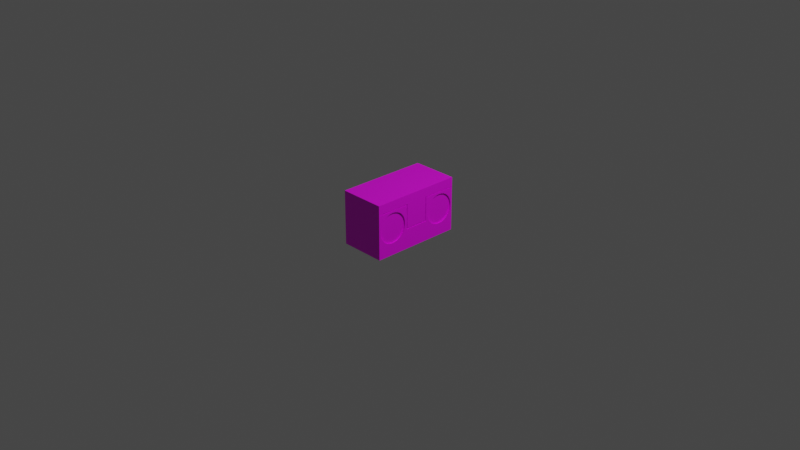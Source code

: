 # Source: boomBox.blend  (saved by Blender 2.82.7; exported with 4.5.12 LTS)
import bpy
from mathutils import Matrix  # noqa: F401  (used for matrix-valued properties, if any)

bpy.ops.wm.read_factory_settings(use_empty=True)
scene = bpy.context.scene
scene.name = 'Scene'

# ---- collections
col_collection = bpy.data.collections.new('Collection'); scene.collection.children.link(col_collection)

# ---- images (referenced by path relative to the original .blend; pixels are not part of the script)
import os
ASSET_DIR = os.environ.get("B2B_ASSET_DIR", "")  # directory of the original .blend (textures are referenced by path, not embedded)
HERE = os.path.dirname(os.path.abspath(__file__))  # packed textures are extracted next to this script under _unpacked/

def load_image(name, relpath, width, height, colorspace="sRGB"):
    """Load a texture the original file referenced (path relative to the .blend, or extracted next to this script)."""
    p = next((c for c in (os.path.join(HERE, relpath), os.path.join(ASSET_DIR, relpath)) if relpath and os.path.exists(c)), "")
    if p:
        img = bpy.data.images.load(p, check_existing=True)
        img.name = name
    else:  # same state as the original file: an image datablock whose file is absent (Cycles renders it pink)
        img = bpy.data.images.new(name, width, height)
        img.source = "FILE"
        img.filepath = "//" + (relpath or name)
    img.colorspace_settings.name = colorspace
    return img
img_untitled = load_image('Untitled', 'diffuse.png', 1024, 1024, 'sRGB')

# ---- materials (node trees are filled in below, after node groups)
mat_material_001 = bpy.data.materials.new('Material.001')
mat_material_001.use_transparent_shadow = False

# ---- material node trees
mat_material_001.use_nodes = True; mat_material_001.node_tree.nodes.clear()
_N = mat_material_001.node_tree.nodes; _L = mat_material_001.node_tree.links
n0 = _N.new('ShaderNodeOutputMaterial'); n0.name = 'Material Output'; n0.location = (300, 300)
n1 = _N.new('ShaderNodeBsdfPrincipled'); n1.name = 'Principled BSDF'; n1.location = (10, 300)
n1.distribution = 'GGX'
n1.subsurface_method = 'BURLEY'
n1.inputs[3].default_value = 1.45
n1.inputs[27].default_value = (0.0, 0.0, 0.0, 1.0)
n1.inputs[28].default_value = 1.0
n2 = _N.new('ShaderNodeTexImage'); n2.name = 'Image Texture'; n2.location = (-349, 197)
n2.image = img_untitled
_L.new(n1.outputs[0], n0.inputs[0])
_L.new(n2.outputs[0], n1.inputs[0])
n0.is_active_output = True

# ---- world
world_world = bpy.data.worlds.new('World'); scene.world = world_world
world_world.use_nodes = True; world_world.node_tree.nodes.clear()
_N = world_world.node_tree.nodes; _L = world_world.node_tree.links
n0 = _N.new('ShaderNodeOutputWorld'); n0.name = 'World Output'; n0.location = (300, 300)
n1 = _N.new('ShaderNodeBackground'); n1.name = 'Background'; n1.location = (10, 300)
n1.inputs[0].default_value = (0.05088, 0.05088, 0.05088, 1.0)
_L.new(n1.outputs[0], n0.inputs[0])
n0.is_active_output = True
world_world.color = (0.05088, 0.05088, 0.05088)
world_world.use_sun_shadow = False
world_world.sun_shadow_jitter_overblur = 0.0

# ---- cameras
cam_camera = bpy.data.cameras.new('Camera')
cam_camera.clip_end = 100.0
cam_camera.ortho_scale = 7.314

# ---- lights
light_light = bpy.data.lights.new('Light', 'POINT')
light_light.transmission_factor = 0.0
light_light.energy = 1000.0
light_light.shadow_soft_size = 0.1
light_light.shadow_maximum_resolution = 0.006
light_light.use_absolute_resolution = True

# ---- meshes
me_cube_001 = bpy.data.meshes.new('Cube.001')
me_cube_001.from_pydata([(0.2364, 0.4834, 0.0944), (0.2364, 0.4803, 0.06235), (0.2364, 0.4709, 0.03153), (0.2364, 0.4557, 0.003132), (0.2364, 0.4353, -0.02176), (0.2364, 0.4104, -0.04219), (0.2364, 0.382, -0.05737), (0.2364, 0.3512, -0.06672), (0.2364, 0.3191, -0.06988), (0.2364, 0.2871, -0.06672), (0.2364, 0.2563, -0.05737), (0.2364, 0.2279, -0.04219), (0.2364, 0.203, -0.02176), (0.2364, 0.1825, 0.003132), (0.2364, 0.1674, 0.03153), (0.2364, 0.158, 0.06235), (0.2364, 0.1549, 0.0944), (0.2364, 0.158, 0.1264), (0.2364, 0.1674, 0.1573), (0.2364, 0.1825, 0.1857), (0.2364, 0.203, 0.2106), (0.2364, 0.2279, 0.231), (0.2364, 0.2563, 0.2462), (0.2364, 0.2871, 0.2555), (0.2364, 0.3191, 0.2587), (0.2364, 0.3512, 0.2555), (0.2364, 0.382, 0.2462), (0.2364, 0.4104, 0.231), (0.2364, 0.4353, 0.2106), (0.2364, 0.4557, 0.1857), (0.2364, 0.4709, 0.1573), (0.2364, 0.4803, 0.1264), (0.2364, -0.1549, 0.0944), (0.2364, -0.158, 0.06235), (0.2364, -0.1674, 0.03153), (0.2364, -0.1825, 0.003132), (0.2364, -0.203, -0.02176), (0.2364, -0.2279, -0.04219), (0.2364, -0.2563, -0.05737), (0.2364, -0.2871, -0.06672), (0.2364, -0.3191, -0.06988), (0.2364, -0.3512, -0.06672), (0.2364, -0.382, -0.05737), (0.2364, -0.4104, -0.04219), (0.2364, -0.4353, -0.02176), (0.2364, -0.4557, 0.003132), (0.2364, -0.4709, 0.03153), (0.2364, -0.4803, 0.06235), (0.2364, -0.4834, 0.0944), (0.2364, -0.4803, 0.1264), (0.2364, -0.4709, 0.1573), (0.2364, -0.4557, 0.1857), (0.2364, -0.4353, 0.2106), (0.2364, -0.4104, 0.231), (0.2364, -0.382, 0.2462), (0.2364, -0.3512, 0.2555), (0.2364, -0.3191, 0.2587), (0.2364, -0.2871, 0.2555), (0.2364, -0.2563, 0.2462), (0.2364, -0.2279, 0.231), (0.2364, -0.203, 0.2106), (0.2364, -0.1825, 0.1857), (0.2364, -0.1674, 0.1573), (0.2364, -0.158, 0.1264), (-0.25, -0.5, -0.2), (-0.25, -0.5, 0.3883), (-0.25, 0.5, -0.2), (-0.25, 0.5, 0.3883), (0.25, -0.5, -0.2), (0.25, -0.5, 0.3883), (0.25, 0.5, -0.2), (0.25, 0.5, 0.3883), (-0.25, 0.1228, -0.2), (-0.25, -0.1228, -0.2), (-0.25, -0.1228, 0.3883), (-0.25, 0.1228, 0.3883), (0.25, -0.1228, -0.2), (0.25, 0.1228, -0.2), (0.25, 0.1228, 0.3883), (0.25, -0.1228, 0.3883), (-0.25, -0.5, 0.288), (-0.25, 0.5, 0.288), (0.25, 0.5, 0.288), (0.25, -0.5, 0.288), (0.25, 0.1228, 0.288), (0.25, -0.1228, 0.288), (-0.25, -0.1228, 0.288), (-0.25, 0.1228, 0.288), (-0.25, 0.5, 0.2794), (0.25, 0.5, 0.2794), (0.25, -0.5, 0.2794), (0.25, 0.1228, 0.2794), (0.25, -0.1228, 0.2794), (-0.25, -0.1228, 0.2794), (-0.25, 0.1228, 0.2794), (-0.25, -0.5, 0.2794), (-0.25, 0.5, 0.02824), (0.25, 0.5, 0.02824), (0.25, -0.5, 0.02824), (0.25, 0.1228, 0.02824), (0.25, -0.1228, 0.02824), (-0.25, -0.1228, 0.02824), (-0.25, 0.1228, 0.02824), (-0.25, -0.5, 0.02824), (0.25, 0.1228, 0.2794), (0.25, -0.1228, 0.2794), (0.25, 0.1228, 0.02824), (0.25, -0.1228, 0.02824), (-0.25, -0.1324, -0.2), (0.25, -0.1324, 0.3883), (-0.25, -0.1324, 0.3883), (0.25, -0.1324, -0.2), (-0.25, -0.1324, 0.288), (0.25, -0.1324, 0.288), (0.25, -0.1324, 0.2794), (-0.25, -0.1324, 0.2794), (-0.25, -0.1324, 0.02824), (0.25, -0.1324, 0.02824), (-0.25, 0.1322, 0.3883), (0.25, 0.1322, -0.2), (-0.25, 0.1322, -0.2), (0.25, 0.1322, 0.3883), (0.25, 0.1322, 0.288), (-0.25, 0.1322, 0.288), (-0.25, 0.1322, 0.2794), (0.25, 0.1322, 0.2794), (0.25, 0.1322, 0.02824), (-0.25, 0.1322, 0.02824), (-0.25, 0.5, 0.01699), (0.25, 0.5, 0.01699), (0.25, -0.5, 0.01699), (0.25, 0.1228, 0.01699), (0.25, -0.1228, 0.01699), (-0.25, -0.1228, 0.01699), (-0.25, 0.1228, 0.01699), (-0.25, -0.5, 0.01699), (0.25, -0.1324, 0.01699), (-0.25, -0.1324, 0.01699), (-0.25, 0.1322, 0.01699), (0.25, 0.1322, 0.01699), (0.25, 0.1322, 0.288), (0.25, 0.1228, 0.288), (0.25, -0.1324, 0.288), (0.25, -0.5, 0.288), (0.25, 0.5, 0.288), (0.25, 0.5, 0.2794), (0.25, -0.5, 0.2794), (0.25, 0.1228, 0.2794), (0.25, -0.1228, 0.288), (0.25, -0.1228, 0.2794), (0.25, -0.1324, 0.2794), (0.25, 0.1322, 0.2794), (0.25, 0.1228, 0.02824), (0.25, -0.1228, 0.02824), (0.25, 0.1322, 0.02824), (0.25, -0.1324, 0.02824), (0.25, 0.1228, 0.01699), (0.25, -0.1228, 0.01699), (0.25, -0.1324, 0.01699), (0.25, 0.1322, 0.01699), (-0.25, 0.4921, 0.3883), (0.25, 0.4921, -0.2), (-0.25, 0.4921, 0.288), (-0.25, 0.4921, 0.2794), (-0.25, 0.4921, 0.02824), (-0.25, 0.4921, -0.2), (0.25, 0.4921, 0.3883), (0.25, 0.4921, 0.288), (0.25, 0.4921, 0.2794), (0.25, 0.4921, 0.02824), (0.25, 0.4921, 0.01699), (-0.25, 0.4921, 0.01699), (0.25, 0.4921, 0.288), (0.25, 0.4921, 0.2794), (-0.25, -0.4918, -0.2), (0.25, -0.4918, 0.3883), (0.25, -0.4918, 0.288), (0.25, -0.4918, 0.2794), (0.25, -0.4918, 0.02824), (-0.25, -0.4918, 0.3883), (0.25, -0.4918, -0.2), (-0.25, -0.4918, 0.288), (-0.25, -0.4918, 0.2794), (-0.25, -0.4918, 0.02824), (-0.25, -0.4918, 0.01699), (0.25, -0.4918, 0.01699), (0.25, -0.4918, 0.288), (0.25, -0.4918, 0.2794), (0.244, 0.1322, 0.288), (0.244, 0.1228, 0.288), (0.244, 0.1228, 0.2794), (0.244, -0.1228, 0.288), (0.244, -0.1228, 0.2794), (0.244, 0.1322, 0.2794), (0.244, 0.1228, 0.02824), (0.244, -0.1228, 0.02824), (0.244, 0.1322, 0.02824), (0.244, -0.1324, 0.288), (0.244, -0.1324, 0.2794), (0.244, -0.1324, 0.02824), (0.244, 0.4921, 0.288), (0.244, 0.4921, 0.2794), (0.244, 0.1228, 0.01699), (0.244, -0.1228, 0.01699), (0.244, -0.1324, 0.01699), (0.244, 0.1322, 0.01699), (0.244, -0.4918, 0.288), (0.244, -0.4918, 0.2794), (0.25, -0.2563, 0.2462), (0.25, -0.2279, 0.231), (0.25, -0.1691, 0.02824), (0.25, -0.1751, 0.01699), (0.25, -0.1674, 0.03153), (0.25, -0.158, 0.06235), (0.25, -0.2871, 0.2555), (0.25, -0.203, -0.02176), (0.25, -0.4691, 0.02824), (0.25, -0.4631, 0.01699), (0.25, -0.4557, 0.003132), (0.25, -0.4709, 0.03153), (0.25, -0.2279, -0.04219), (0.25, -0.4803, 0.06235), (0.25, -0.4709, 0.1573), (0.25, -0.3191, 0.2587), (0.25, -0.1674, 0.1573), (0.25, -0.4557, 0.1857), (0.25, -0.3512, -0.06672), (0.25, -0.4353, -0.02176), (0.25, -0.382, -0.05737), (0.25, -0.3191, -0.06988), (0.25, -0.203, 0.2106), (0.25, -0.1825, 0.1857), (0.25, -0.4834, 0.0944), (0.25, -0.1549, 0.0944), (0.25, -0.2871, -0.06672), (0.25, -0.1825, 0.003132), (0.25, -0.2563, -0.05737), (0.25, -0.382, 0.2462), (0.25, -0.4104, 0.231), (0.25, -0.3512, 0.2555), (0.25, -0.4353, 0.2106), (0.25, -0.4803, 0.1264), (0.25, -0.4104, -0.04219), (0.25, -0.158, 0.1264), (0.25, 0.382, 0.2462), (0.25, 0.4104, 0.231), (0.25, 0.4709, 0.03153), (0.25, 0.4691, 0.02824), (0.25, 0.4631, 0.01699), (0.25, 0.4803, 0.06235), (0.25, 0.3512, 0.2555), (0.25, 0.4353, -0.02176), (0.25, 0.1691, 0.02824), (0.25, 0.1751, 0.01699), (0.25, 0.1825, 0.003132), (0.25, 0.1674, 0.03153), (0.25, 0.4104, -0.04219), (0.25, 0.158, 0.06235), (0.25, 0.1674, 0.1573), (0.25, 0.3191, 0.2587), (0.25, 0.4709, 0.1573), (0.25, 0.1825, 0.1857), (0.25, 0.2871, -0.06672), (0.25, 0.203, -0.02176), (0.25, 0.2563, -0.05737), (0.25, 0.3191, -0.06988), (0.25, 0.4353, 0.2106), (0.25, 0.4557, 0.1857), (0.25, 0.1549, 0.0944), (0.25, 0.4834, 0.0944), (0.25, 0.3512, -0.06672), (0.25, 0.4557, 0.003132), (0.25, 0.382, -0.05737), (0.25, 0.2563, 0.2462), (0.25, 0.2279, 0.231), (0.25, 0.2871, 0.2555), (0.25, 0.203, 0.2106), (0.25, 0.158, 0.1264), (0.25, 0.2279, -0.04219), (0.25, 0.4803, 0.1264)], [], [(0, 1, 249, 269), (1, 2, 246, 249), (2, 3, 271, 248, 247, 246), (3, 4, 251, 271), (4, 5, 256, 251), (5, 6, 272, 256), (6, 7, 270, 272), (7, 8, 265, 270), (8, 9, 262, 265), (9, 10, 264, 262), (10, 11, 278, 264), (11, 12, 263, 278), (12, 13, 254, 263), (13, 14, 255, 252, 253, 254), (14, 15, 257, 255), (15, 16, 268, 257), (16, 17, 277, 268), (17, 18, 258, 277), (18, 19, 261, 258), (19, 20, 276, 261), (20, 21, 274, 276), (21, 22, 273, 274), (22, 23, 275, 273), (23, 24, 259, 275), (24, 25, 250, 259), (25, 26, 244, 250), (26, 27, 245, 244), (27, 28, 266, 245), (28, 29, 267, 266), (29, 30, 260, 267), (30, 31, 279, 260), (31, 0, 269, 279), (0, 31, 30, 29, 28, 27, 26, 25, 24, 23, 22, 21, 20, 19, 18, 17, 16, 15, 14, 13, 12, 11, 10, 9, 8, 7, 6, 5, 4, 3, 2, 1), (32, 33, 213, 233), (33, 34, 212, 213), (34, 35, 235, 211, 210, 212), (35, 36, 215, 235), (36, 37, 220, 215), (37, 38, 236, 220), (38, 39, 234, 236), (39, 40, 229, 234), (40, 41, 226, 229), (41, 42, 228, 226), (42, 43, 242, 228), (43, 44, 227, 242), (44, 45, 218, 227), (45, 46, 219, 216, 217, 218), (46, 47, 221, 219), (47, 48, 232, 221), (48, 49, 241, 232), (49, 50, 222, 241), (50, 51, 225, 222), (51, 52, 240, 225), (52, 53, 238, 240), (53, 54, 237, 238), (54, 55, 239, 237), (55, 56, 223, 239), (56, 57, 214, 223), (57, 58, 208, 214), (58, 59, 209, 208), (59, 60, 230, 209), (60, 61, 231, 230), (61, 62, 224, 231), (62, 63, 243, 224), (63, 32, 233, 243), (32, 63, 62, 61, 60, 59, 58, 57, 56, 55, 54, 53, 52, 51, 50, 49, 48, 47, 46, 45, 44, 43, 42, 41, 40, 39, 38, 37, 36, 35, 34, 33), (162, 160, 67, 81), (81, 67, 71, 82), (176, 175, 69, 83), (83, 69, 65, 80), (174, 180, 68, 64), (175, 179, 65, 69), (121, 118, 75, 78), (78, 75, 74, 79), (120, 119, 77, 72), (72, 77, 76, 73), (122, 121, 78, 84), (84, 78, 79, 85), (112, 110, 74, 86), (86, 74, 75, 87), (93, 86, 87, 94), (115, 112, 86, 93), (91, 84, 85, 92), (126, 125, 151, 154), (90, 83, 80, 95), (100, 92, 149, 153), (88, 81, 82, 89), (163, 162, 81, 88), (164, 163, 88, 96), (96, 88, 89, 97), (178, 177, 90, 98), (98, 90, 95, 103), (167, 122, 140, 172), (99, 91, 104, 106), (116, 115, 93, 101), (101, 93, 94, 102), (133, 101, 102, 134), (137, 116, 101, 133), (132, 131, 156, 157), (176, 83, 143, 186), (130, 98, 103, 135), (185, 178, 98, 130), (128, 96, 97, 129), (171, 164, 96, 128), (106, 104, 105, 107), (100, 99, 106, 107), (91, 92, 105, 104), (92, 100, 107, 105), (91, 99, 152, 147), (184, 183, 116, 137), (183, 182, 115, 116), (92, 85, 148, 149), (99, 100, 153, 152), (182, 181, 112, 115), (181, 179, 110, 112), (79, 74, 110, 109), (73, 76, 111, 108), (85, 79, 109, 113), (134, 102, 127, 138), (170, 169, 247, 248), (169, 168, 125, 126, 252, 255, 257, 268, 277, 258, 261, 276, 274, 273, 275, 259, 250, 244, 245, 266, 267, 260, 279, 269, 249, 246, 247), (102, 94, 124, 127), (94, 87, 123, 124), (131, 139, 159, 156), (167, 166, 121, 122), (165, 161, 119, 120), (166, 160, 118, 121), (87, 75, 118, 123), (161, 170, 248, 271, 251, 256, 272, 270, 265, 262, 264, 278, 263, 254, 253, 139, 119), (72, 134, 138, 120), (174, 184, 137, 108), (76, 132, 136, 111), (165, 171, 128, 66), (66, 128, 129, 70), (180, 185, 130, 68), (68, 130, 135, 64), (119, 139, 131, 77), (77, 131, 132, 76), (108, 137, 133, 73), (73, 133, 134, 72), (140, 141, 189, 188), (187, 186, 143, 146), (187, 150, 198, 207), (142, 186, 206, 197), (149, 148, 191, 192), (157, 156, 202, 203), (148, 142, 197, 191), (154, 151, 193, 196), (141, 147, 190, 189), (136, 132, 157, 158), (117, 136, 158, 155), (168, 89, 145, 173), (85, 113, 142, 148), (89, 82, 144, 145), (114, 117, 155, 150), (83, 90, 146, 143), (139, 126, 154, 159), (122, 84, 141, 140), (177, 114, 150, 187), (84, 91, 147, 141), (125, 168, 173, 151), (145, 144, 172, 173), (120, 138, 171, 165), (70, 129, 170, 161), (71, 67, 160, 166), (66, 70, 161, 165), (82, 71, 166, 167), (97, 89, 168, 169), (129, 97, 169, 170), (138, 127, 164, 171), (82, 167, 172, 144), (127, 124, 163, 164), (124, 123, 162, 163), (123, 118, 160, 162), (90, 177, 187, 146), (156, 159, 205, 202), (111, 136, 211, 235, 215, 220, 236, 234, 229, 226, 228, 242, 227, 218, 217, 185, 180), (64, 135, 184, 174), (80, 65, 179, 181), (95, 80, 181, 182), (103, 95, 182, 183), (135, 103, 183, 184), (136, 117, 210, 211), (113, 176, 186, 142), (117, 114, 177, 178, 216, 219, 221, 232, 241, 222, 225, 240, 238, 237, 239, 223, 214, 208, 209, 230, 231, 224, 243, 233, 213, 212, 210), (109, 110, 179, 175), (108, 111, 180, 174), (113, 109, 175, 176), (193, 188, 189, 190), (196, 193, 190, 194), (202, 194, 195, 203), (205, 196, 194, 202), (203, 195, 199, 204), (195, 192, 198, 199), (192, 191, 197, 198), (201, 200, 188, 193), (198, 197, 206, 207), (150, 155, 199, 198), (147, 152, 194, 190), (155, 158, 204, 199), (186, 187, 207, 206), (153, 149, 192, 195), (159, 154, 196, 205), (172, 140, 188, 200), (152, 153, 195, 194), (158, 157, 203, 204), (173, 172, 200, 201), (151, 173, 201, 193), (217, 216, 178, 185), (253, 252, 126, 139)])
_uv = me_cube_001.uv_layers.new(name='UVMap')
_uv.uv.foreach_set('vector', [0.8813, 0.7933, 0.8794, 0.8037, 0.8747, 0.8032, 0.8768, 0.792, 0.8794, 0.8037, 0.8792, 0.8143, 0.8746, 0.8146, 0.8747, 0.8032, 0.8792, 0.8143, 0.8812, 0.825, 0.8766, 0.8264, 0.8753, 0.8206, 0.8747, 0.816, 0.8746, 0.8146, 0.8812, 0.825, 0.8853, 0.8349, 0.8811, 0.8372, 0.8766, 0.8264, 0.8853, 0.8349, 0.8913, 0.8439, 0.8876, 0.8469, 0.8811, 0.8372, 0.8913, 0.8439, 0.8987, 0.8516, 0.8957, 0.8552, 0.8876, 0.8469, 0.8987, 0.8516, 0.9075, 0.8576, 0.9052, 0.8618, 0.8957, 0.8552, 0.9075, 0.8576, 0.9173, 0.8617, 0.9159, 0.8663, 0.9052, 0.8618, 0.9173, 0.8617, 0.9277, 0.8638, 0.9273, 0.8685, 0.9159, 0.8663, 0.9277, 0.8638, 0.9383, 0.8639, 0.9388, 0.8686, 0.9273, 0.8685, 0.9383, 0.8639, 0.9487, 0.8619, 0.9501, 0.8664, 0.9388, 0.8686, 0.9487, 0.8619, 0.9585, 0.858, 0.9607, 0.8621, 0.9501, 0.8664, 0.9585, 0.858, 0.9672, 0.8522, 0.9701, 0.8558, 0.9607, 0.8621, 0.9672, 0.8522, 0.9748, 0.8445, 0.9785, 0.8474, 0.9776, 0.8485, 0.9744, 0.852, 0.9701, 0.8558, 0.9748, 0.8445, 0.9806, 0.8355, 0.9848, 0.8377, 0.9785, 0.8474, 0.9806, 0.8355, 0.9845, 0.8256, 0.9891, 0.8269, 0.9848, 0.8377, 0.9845, 0.8256, 0.9863, 0.8151, 0.9911, 0.8156, 0.9891, 0.8269, 0.9863, 0.8151, 0.9866, 0.8044, 0.9913, 0.804, 0.9911, 0.8156, 0.9866, 0.8044, 0.9847, 0.7939, 0.9893, 0.7926, 0.9913, 0.804, 0.9847, 0.7939, 0.9808, 0.784, 0.985, 0.7818, 0.9893, 0.7926, 0.9808, 0.784, 0.975, 0.7751, 0.9787, 0.7721, 0.985, 0.7818, 0.975, 0.7751, 0.9675, 0.7676, 0.9705, 0.7639, 0.9787, 0.7721, 0.9675, 0.7676, 0.9587, 0.7616, 0.9609, 0.7574, 0.9705, 0.7639, 0.9587, 0.7616, 0.9488, 0.7575, 0.9502, 0.753, 0.9609, 0.7574, 0.9488, 0.7575, 0.9384, 0.7555, 0.9388, 0.7507, 0.9502, 0.753, 0.9384, 0.7555, 0.9277, 0.7553, 0.9273, 0.7506, 0.9388, 0.7507, 0.9277, 0.7553, 0.9173, 0.7573, 0.9159, 0.7527, 0.9273, 0.7506, 0.9173, 0.7573, 0.9075, 0.7613, 0.9052, 0.7571, 0.9159, 0.7527, 0.9075, 0.7613, 0.8986, 0.7672, 0.8956, 0.7635, 0.9052, 0.7571, 0.8986, 0.7672, 0.8911, 0.7746, 0.8874, 0.7717, 0.8956, 0.7635, 0.8911, 0.7746, 0.8853, 0.7835, 0.8811, 0.7813, 0.8874, 0.7717, 0.8853, 0.7835, 0.8813, 0.7933, 0.8768, 0.792, 0.8811, 0.7813, 0.8813, 0.7933, 0.8853, 0.7835, 0.8911, 0.7746, 0.8986, 0.7672, 0.9075, 0.7613, 0.9173, 0.7573, 0.9277, 0.7553, 0.9384, 0.7555, 0.9488, 0.7575, 0.9587, 0.7616, 0.9675, 0.7676, 0.975, 0.7751, 0.9808, 0.784, 0.9847, 0.7939, 0.9866, 0.8044, 0.9863, 0.8151, 0.9845, 0.8256, 0.9806, 0.8355, 0.9748, 0.8445, 0.9672, 0.8522, 0.9585, 0.858, 0.9487, 0.8619, 0.9383, 0.8639, 0.9277, 0.8638, 0.9173, 0.8617, 0.9075, 0.8576, 0.8987, 0.8516, 0.8913, 0.8439, 0.8853, 0.8349, 0.8812, 0.825, 0.8792, 0.8143, 0.8794, 0.8037, 0.9389, 0.8737, 0.9283, 0.8736, 0.9279, 0.8689, 0.9394, 0.869, 0.9283, 0.8736, 0.9178, 0.875, 0.9167, 0.8705, 0.9279, 0.8689, 0.9178, 0.875, 0.9077, 0.8786, 0.9056, 0.8743, 0.911, 0.8721, 0.9154, 0.8708, 0.9167, 0.8705, 0.9077, 0.8786, 0.8986, 0.8842, 0.8956, 0.8804, 0.9056, 0.8743, 0.8986, 0.8842, 0.8908, 0.8914, 0.8872, 0.8883, 0.8956, 0.8804, 0.8908, 0.8914, 0.8846, 0.9, 0.8804, 0.8977, 0.8872, 0.8883, 0.8846, 0.9, 0.8802, 0.9097, 0.8757, 0.9082, 0.8804, 0.8977, 0.8802, 0.9097, 0.8779, 0.92, 0.8731, 0.9195, 0.8757, 0.9082, 0.8779, 0.92, 0.8776, 0.9306, 0.8729, 0.931, 0.8731, 0.9195, 0.8776, 0.9306, 0.8793, 0.9411, 0.8747, 0.9424, 0.8729, 0.931, 0.8793, 0.9411, 0.8831, 0.9511, 0.8789, 0.9532, 0.8747, 0.9424, 0.8831, 0.9511, 0.8887, 0.96, 0.8851, 0.9629, 0.8789, 0.9532, 0.8887, 0.96, 0.8961, 0.9677, 0.893, 0.9712, 0.8851, 0.9629, 0.8961, 0.9677, 0.9051, 0.9739, 0.9027, 0.9782, 0.9015, 0.9775, 0.8975, 0.9749, 0.893, 0.9712, 0.9051, 0.9739, 0.9149, 0.9782, 0.9135, 0.9829, 0.9027, 0.9782, 0.9149, 0.9782, 0.9255, 0.9805, 0.925, 0.9853, 0.9135, 0.9829, 0.9255, 0.9805, 0.9363, 0.9806, 0.9367, 0.9854, 0.925, 0.9853, 0.9363, 0.9806, 0.9469, 0.979, 0.9481, 0.9836, 0.9367, 0.9854, 0.9469, 0.979, 0.9569, 0.9753, 0.959, 0.9796, 0.9481, 0.9836, 0.9569, 0.9753, 0.9659, 0.9698, 0.9688, 0.9735, 0.959, 0.9796, 0.9659, 0.9698, 0.9737, 0.9625, 0.9772, 0.9656, 0.9688, 0.9735, 0.9737, 0.9625, 0.9798, 0.9539, 0.9839, 0.9562, 0.9772, 0.9656, 0.9798, 0.9539, 0.9841, 0.9443, 0.9886, 0.9457, 0.9839, 0.9562, 0.9841, 0.9443, 0.9864, 0.934, 0.9911, 0.9345, 0.9886, 0.9457, 0.9864, 0.934, 0.9866, 0.9234, 0.9913, 0.923, 0.9911, 0.9345, 0.9866, 0.9234, 0.9847, 0.9129, 0.9893, 0.9116, 0.9913, 0.923, 0.9847, 0.9129, 0.9809, 0.9031, 0.9851, 0.9009, 0.9893, 0.9116, 0.9809, 0.9031, 0.9751, 0.8942, 0.9788, 0.8912, 0.9851, 0.9009, 0.9751, 0.8942, 0.9676, 0.8866, 0.9707, 0.8829, 0.9788, 0.8912, 0.9676, 0.8866, 0.9589, 0.8804, 0.9613, 0.8762, 0.9707, 0.8829, 0.9589, 0.8804, 0.9492, 0.876, 0.9507, 0.8715, 0.9613, 0.8762, 0.9492, 0.876, 0.9389, 0.8737, 0.9394, 0.869, 0.9507, 0.8715, 0.9389, 0.8737, 0.9492, 0.876, 0.9589, 0.8804, 0.9676, 0.8866, 0.9751, 0.8942, 0.9809, 0.9031, 0.9847, 0.9129, 0.9866, 0.9234, 0.9864, 0.934, 0.9841, 0.9443, 0.9798, 0.9539, 0.9737, 0.9625, 0.9659, 0.9698, 0.9569, 0.9753, 0.9469, 0.979, 0.9363, 0.9806, 0.9255, 0.9805, 0.9149, 0.9782, 0.9051, 0.9739, 0.8961, 0.9677, 0.8887, 0.96, 0.8831, 0.9511, 0.8793, 0.9411, 0.8776, 0.9306, 0.8779, 0.92, 0.8802, 0.9097, 0.8846, 0.9, 0.8908, 0.8914, 0.8986, 0.8842, 0.9077, 0.8786, 0.9178, 0.875, 0.9283, 0.8736, 0.3054, 0.1694, 0.2957, 0.1889, 0.2946, 0.1878, 0.3038, 0.1688, 0.3038, 0.1688, 0.2946, 0.1878, 0.2171, 0.2176, 0.1874, 0.2038, 0.3384, 0.4714, 0.3471, 0.4369, 0.3495, 0.4387, 0.341, 0.4726, 0.341, 0.4726, 0.3495, 0.4387, 0.4119, 0.3928, 0.4337, 0.3986, 0.6022, 0.3304, 0.7685, 0.3304, 0.7685, 0.3333, 0.6022, 0.3333, 0.6022, 0.6638, 0.7685, 0.6638, 0.7685, 0.6667, 0.6022, 0.6667, 0.6022, 0.4562, 0.7685, 0.4562, 0.7685, 0.4593, 0.6022, 0.4593, 0.6022, 0.4593, 0.7685, 0.4593, 0.7685, 0.5411, 0.6022, 0.5411, 0.6022, 0.1228, 0.7685, 0.1228, 0.7685, 0.1259, 0.6022, 0.1259, 0.6022, 0.1259, 0.7685, 0.1259, 0.7685, 0.2076, 0.6022, 0.2076, 0.206, 0.3185, 0.2335, 0.3099, 0.2343, 0.312, 0.2063, 0.3209, 0.2063, 0.3209, 0.2343, 0.312, 0.2752, 0.3753, 0.2522, 0.3964, 0.4177, 0.3028, 0.3918, 0.3165, 0.3899, 0.3138, 0.4165, 0.3003, 0.4165, 0.3003, 0.3899, 0.3138, 0.3514, 0.2524, 0.3757, 0.2361, 0.4189, 0.2991, 0.4165, 0.3003, 0.3757, 0.2361, 0.3778, 0.2346, 0.42, 0.3021, 0.4177, 0.3028, 0.4165, 0.3003, 0.4189, 0.2991, 0.2039, 0.3225, 0.2063, 0.3209, 0.2522, 0.3964, 0.2494, 0.3975, 0.1364, 0.3616, 0.2014, 0.3186, 0.2032, 0.3192, 0.1364, 0.3616, 0.3407, 0.4753, 0.341, 0.4726, 0.4337, 0.3986, 0.4358, 0.3994, 0.1769, 0.4291, 0.2494, 0.3975, 0.2495, 0.3975, 0.1767, 0.429, 0.3042, 0.1665, 0.3038, 0.1688, 0.1874, 0.2038, 0.1847, 0.2024, 0.3064, 0.1674, 0.3054, 0.1694, 0.3038, 0.1688, 0.3042, 0.1665, 0.3367, 0.09744, 0.3064, 0.1674, 0.3042, 0.1665, 0.3343, 0.09656, 0.3343, 0.09656, 0.3042, 0.1665, 0.1847, 0.2024, 0.1478, 0.1001, 0.269, 0.5477, 0.3374, 0.4745, 0.3407, 0.4753, 0.2714, 0.5501, 0.4125, 0.5462, 0.3407, 0.4753, 0.4358, 0.3994, 0.5101, 0.4157, 0.1872, 0.207, 0.206, 0.3185, 0.206, 0.3185, 0.1871, 0.207, 0.1398, 0.3646, 0.2039, 0.3225, 0.2038, 0.3247, 0.1416, 0.3646, 0.5006, 0.273, 0.42, 0.3021, 0.4189, 0.2991, 0.4995, 0.2697, 0.4995, 0.2697, 0.4189, 0.2991, 0.3778, 0.2346, 0.4489, 0.1817, 0.5038, 0.268, 0.4995, 0.2697, 0.4489, 0.1817, 0.4526, 0.179, 0.505, 0.272, 0.5006, 0.273, 0.4995, 0.2697, 0.5038, 0.268, 0.1706, 0.4282, 0.1358, 0.3679, 0.1358, 0.3678, 0.1707, 0.4283, 0.3384, 0.4714, 0.341, 0.4726, 0.341, 0.4726, 0.3384, 0.4715, 0.4155, 0.5485, 0.4125, 0.5462, 0.5101, 0.4157, 0.5138, 0.4171, 0.2656, 0.5511, 0.269, 0.5477, 0.2714, 0.5501, 0.268, 0.5536, 0.3354, 0.09238, 0.3343, 0.09656, 0.1478, 0.1001, 0.1477, 0.09584, 0.3385, 0.09358, 0.3367, 0.09744, 0.3343, 0.09656, 0.3354, 0.09238, 0.1416, 0.3646, 0.2038, 0.3247, 0.2467, 0.397, 0.1776, 0.4272, 0.1769, 0.4291, 0.1398, 0.3646, 0.1416, 0.3646, 0.1776, 0.4272, 0.2039, 0.3225, 0.2494, 0.3975, 0.2467, 0.397, 0.2038, 0.3247, 0.2494, 0.3975, 0.1769, 0.4291, 0.1776, 0.4272, 0.2467, 0.397, 0.2039, 0.3225, 0.1398, 0.3646, 0.1381, 0.3643, 0.2039, 0.3225, 0.5148, 0.4139, 0.5106, 0.4132, 0.5006, 0.273, 0.505, 0.272, 0.5106, 0.4132, 0.4366, 0.3969, 0.42, 0.3021, 0.5006, 0.273, 0.2494, 0.3975, 0.2522, 0.3964, 0.2522, 0.3964, 0.2495, 0.3975, 0.1398, 0.3646, 0.1769, 0.4291, 0.1767, 0.429, 0.1381, 0.3643, 0.4366, 0.3969, 0.4342, 0.3965, 0.4177, 0.3028, 0.42, 0.3021, 0.4342, 0.3965, 0.4116, 0.3909, 0.3918, 0.3165, 0.4177, 0.3028, 0.6022, 0.5411, 0.7685, 0.5411, 0.7685, 0.5443, 0.6022, 0.5442, 0.6022, 0.2076, 0.7685, 0.2076, 0.7685, 0.2108, 0.6022, 0.2108, 0.2522, 0.3964, 0.2752, 0.3753, 0.2769, 0.3776, 0.2543, 0.3981, 0.4526, 0.179, 0.4489, 0.1817, 0.4467, 0.179, 0.45, 0.1758, 0.0821, 0.2324, 0.08647, 0.2309, 0.0893, 0.2398, 0.08601, 0.2434, 0.08647, 0.2309, 0.1835, 0.2062, 0.2014, 0.3186, 0.1364, 0.3616, 0.1291, 0.3483, 0.1309, 0.3484, 0.1425, 0.3462, 0.1529, 0.3412, 0.1619, 0.3341, 0.1695, 0.326, 0.1756, 0.3175, 0.1805, 0.3089, 0.184, 0.3001, 0.1864, 0.2905, 0.1873, 0.2802, 0.1863, 0.2696, 0.1834, 0.2592, 0.1783, 0.2496, 0.171, 0.241, 0.1616, 0.234, 0.1507, 0.229, 0.1387, 0.2261, 0.1261, 0.2256, 0.1135, 0.2275, 0.1014, 0.232, 0.09038, 0.2388, 0.0893, 0.2398, 0.4489, 0.1817, 0.3778, 0.2346, 0.376, 0.2322, 0.4467, 0.179, 0.3778, 0.2346, 0.3757, 0.2361, 0.3741, 0.2339, 0.376, 0.2322, 0.1358, 0.3679, 0.1338, 0.3641, 0.1339, 0.3641, 0.1358, 0.3678, 0.1872, 0.207, 0.217, 0.2198, 0.2335, 0.3099, 0.206, 0.3185, 0.6022, 0.003056, 0.7685, 0.003057, 0.7685, 0.1228, 0.6022, 0.1228, 0.6022, 0.3365, 0.7685, 0.3365, 0.7685, 0.4562, 0.6022, 0.4562, 0.3757, 0.2361, 0.3514, 0.2524, 0.35, 0.2501, 0.3741, 0.2339, 0.001256, 0.2628, 0.0821, 0.2324, 0.08601, 0.2434, 0.08193, 0.248, 0.07555, 0.259, 0.07142, 0.2711, 0.06971, 0.2837, 0.07049, 0.2964, 0.07373, 0.3088, 0.07944, 0.3202, 0.08722, 0.3303, 0.09673, 0.3386, 0.1076, 0.3449, 0.1189, 0.3478, 0.1246, 0.3481, 0.1338, 0.3641, 0.05278, 0.3972, 0.5317, 0.1153, 0.4526, 0.179, 0.45, 0.1758, 0.5288, 0.1119, 0.6019, 0.4356, 0.5148, 0.4139, 0.505, 0.272, 0.6019, 0.2422, 0.09383, 0.4902, 0.1706, 0.4282, 0.1732, 0.433, 0.09686, 0.4934, 0.3737, 0.00664, 0.3385, 0.09358, 0.3354, 0.09238, 0.3705, 0.005373, 0.3705, 0.005373, 0.3354, 0.09238, 0.1477, 0.09584, 0.1454, 0.0001531, 0.1963, 0.6116, 0.2656, 0.5511, 0.268, 0.5536, 0.1986, 0.6142, 0.4849, 0.5989, 0.4155, 0.5485, 0.5138, 0.4171, 0.6011, 0.439, 0.05278, 0.3972, 0.1338, 0.3641, 0.1358, 0.3679, 0.05409, 0.3999, 0.05409, 0.3999, 0.1358, 0.3679, 0.1706, 0.4282, 0.09383, 0.4902, 0.6019, 0.2422, 0.505, 0.272, 0.5038, 0.268, 0.6005, 0.2379, 0.6005, 0.2379, 0.5038, 0.268, 0.4526, 0.179, 0.5317, 0.1153, 0.964, 0.2471, 0.964, 0.2494, 0.9625, 0.2494, 0.9625, 0.2471, 0.3374, 0.4744, 0.3384, 0.4715, 0.341, 0.4726, 0.3407, 0.4752, 0.964, 0.5212, 0.964, 0.6046, 0.9625, 0.6046, 0.9625, 0.5212, 0.964, 0.4358, 0.964, 0.5192, 0.9625, 0.5192, 0.9626, 0.4358, 0.964, 0.4314, 0.964, 0.4335, 0.9626, 0.4335, 0.9626, 0.4314, 0.964, 0.67, 0.964, 0.7291, 0.9625, 0.7291, 0.9625, 0.67, 0.964, 0.4335, 0.964, 0.4358, 0.9626, 0.4358, 0.9626, 0.4335, 0.964, 0.01786, 0.964, 0.07829, 0.9626, 0.07829, 0.9625, 0.01786, 0.964, 0.2494, 0.964, 0.2514, 0.9625, 0.2515, 0.9625, 0.2494, 0.1732, 0.433, 0.1706, 0.4282, 0.1707, 0.4283, 0.1733, 0.4329, 0.1782, 0.4322, 0.1732, 0.433, 0.1733, 0.4329, 0.1784, 0.4321, 0.1835, 0.2062, 0.1847, 0.2024, 0.1847, 0.2025, 0.1836, 0.2061, 0.2522, 0.3964, 0.2543, 0.3981, 0.2543, 0.398, 0.2522, 0.3964, 0.1847, 0.2024, 0.1874, 0.2038, 0.1874, 0.2039, 0.1847, 0.2025, 0.2517, 0.4018, 0.1782, 0.4322, 0.1784, 0.4321, 0.2521, 0.4, 0.341, 0.4726, 0.3407, 0.4753, 0.3407, 0.4752, 0.341, 0.4726, 0.1338, 0.3641, 0.1364, 0.3616, 0.1364, 0.3616, 0.1339, 0.3641, 0.206, 0.3185, 0.2063, 0.3209, 0.2063, 0.3209, 0.206, 0.3185, 0.3374, 0.4745, 0.2517, 0.4018, 0.2521, 0.4, 0.3374, 0.4744, 0.2063, 0.3209, 0.2039, 0.3225, 0.2039, 0.3225, 0.2063, 0.3209, 0.2014, 0.3186, 0.1835, 0.2062, 0.1836, 0.2061, 0.2032, 0.3192, 0.1847, 0.2025, 0.1874, 0.2039, 0.1871, 0.207, 0.1836, 0.2061, 0.5288, 0.1119, 0.45, 0.1758, 0.3385, 0.09358, 0.3737, 0.00664, 0.0001531, 0.2598, 0.08105, 0.2294, 0.0821, 0.2324, 0.001256, 0.2628, 0.6022, 0.3336, 0.7685, 0.3336, 0.7685, 0.3365, 0.6022, 0.3365, 0.6022, 0.0001531, 0.7685, 0.000154, 0.7685, 0.003057, 0.6022, 0.003056, 0.1874, 0.2038, 0.2171, 0.2176, 0.217, 0.2198, 0.1872, 0.207, 0.08551, 0.2278, 0.1847, 0.2024, 0.1835, 0.2062, 0.08647, 0.2309, 0.08105, 0.2294, 0.08551, 0.2278, 0.08647, 0.2309, 0.0821, 0.2324, 0.45, 0.1758, 0.4467, 0.179, 0.3367, 0.09744, 0.3385, 0.09358, 0.1874, 0.2038, 0.1872, 0.207, 0.1871, 0.207, 0.1874, 0.2039, 0.4467, 0.179, 0.376, 0.2322, 0.3064, 0.1674, 0.3367, 0.09744, 0.376, 0.2322, 0.3741, 0.2339, 0.3054, 0.1694, 0.3064, 0.1674, 0.3741, 0.2339, 0.35, 0.2501, 0.2957, 0.1889, 0.3054, 0.1694, 0.3407, 0.4753, 0.3374, 0.4745, 0.3374, 0.4744, 0.3407, 0.4752, 0.964, 0.7291, 0.964, 0.7314, 0.9625, 0.7314, 0.9625, 0.7291, 0.09686, 0.4934, 0.1732, 0.433, 0.1832, 0.4515, 0.1803, 0.4572, 0.177, 0.4695, 0.1766, 0.483, 0.1789, 0.4962, 0.1839, 0.5086, 0.1913, 0.5198, 0.2009, 0.5293, 0.2121, 0.5366, 0.2246, 0.5416, 0.2377, 0.5439, 0.251, 0.5436, 0.2573, 0.5422, 0.2656, 0.5511, 0.1963, 0.6116, 0.6011, 0.439, 0.5138, 0.4171, 0.5148, 0.4139, 0.6019, 0.4356, 0.4337, 0.3986, 0.4119, 0.3928, 0.4116, 0.3909, 0.4342, 0.3965, 0.4358, 0.3994, 0.4337, 0.3986, 0.4342, 0.3965, 0.4366, 0.3969, 0.5101, 0.4157, 0.4358, 0.3994, 0.4366, 0.3969, 0.5106, 0.4132, 0.5138, 0.4171, 0.5101, 0.4157, 0.5106, 0.4132, 0.5148, 0.4139, 0.1732, 0.433, 0.1782, 0.4322, 0.1856, 0.4472, 0.1832, 0.4515, 0.2543, 0.3981, 0.3384, 0.4714, 0.3384, 0.4715, 0.2543, 0.398, 0.1782, 0.4322, 0.2517, 0.4018, 0.3374, 0.4745, 0.269, 0.5477, 0.2622, 0.5409, 0.2637, 0.5405, 0.2752, 0.534, 0.2851, 0.5254, 0.293, 0.5152, 0.2988, 0.5038, 0.3022, 0.4918, 0.3032, 0.4797, 0.3019, 0.468, 0.2983, 0.4573, 0.2927, 0.4478, 0.2854, 0.44, 0.2767, 0.4336, 0.2675, 0.429, 0.258, 0.426, 0.2485, 0.4244, 0.2386, 0.4238, 0.2278, 0.4243, 0.2166, 0.4263, 0.2054, 0.43, 0.1952, 0.4362, 0.1865, 0.4454, 0.1856, 0.4472, 0.6022, 0.5442, 0.7685, 0.5443, 0.7685, 0.6638, 0.6022, 0.6638, 0.6022, 0.2108, 0.7685, 0.2108, 0.7685, 0.3304, 0.6022, 0.3304, 0.2543, 0.3981, 0.2769, 0.3776, 0.3471, 0.4369, 0.3384, 0.4714, 0.9602, 0.101, 0.9623, 0.101, 0.9623, 0.1032, 0.9602, 0.1032, 0.9003, 0.101, 0.9602, 0.101, 0.9602, 0.1032, 0.9003, 0.1032, 0.8976, 0.1032, 0.9003, 0.1032, 0.9003, 0.1618, 0.8976, 0.1618, 0.8976, 0.101, 0.9003, 0.101, 0.9003, 0.1032, 0.8976, 0.1032, 0.8976, 0.1618, 0.9003, 0.1618, 0.9003, 0.1641, 0.8976, 0.1641, 0.9003, 0.1618, 0.9602, 0.1618, 0.9602, 0.1641, 0.9003, 0.1641, 0.9602, 0.1618, 0.9623, 0.1618, 0.9623, 0.1641, 0.9602, 0.1641, 0.9602, 0.01516, 0.9623, 0.01516, 0.9623, 0.101, 0.9602, 0.101, 0.9602, 0.1641, 0.9623, 0.1641, 0.9623, 0.2498, 0.9602, 0.2498, 0.964, 0.6046, 0.964, 0.665, 0.9625, 0.665, 0.9625, 0.6046, 0.964, 0.2514, 0.964, 0.3119, 0.9625, 0.3119, 0.9625, 0.2515, 0.964, 0.665, 0.964, 0.6677, 0.9625, 0.6677, 0.9625, 0.665, 0.964, 0.5192, 0.964, 0.5212, 0.9625, 0.5212, 0.9625, 0.5192, 0.964, 0.371, 0.964, 0.4314, 0.9626, 0.4314, 0.9625, 0.371, 0.964, 0.01516, 0.964, 0.01786, 0.9625, 0.01786, 0.9625, 0.01516, 0.964, 0.1637, 0.964, 0.2471, 0.9625, 0.2471, 0.9625, 0.1637, 0.964, 0.3119, 0.964, 0.371, 0.9625, 0.371, 0.9625, 0.3119, 0.964, 0.6677, 0.964, 0.67, 0.9625, 0.67, 0.9625, 0.6677, 0.964, 0.1617, 0.964, 0.1637, 0.9625, 0.1637, 0.9625, 0.1617, 0.964, 0.07829, 0.964, 0.1617, 0.9625, 0.1617, 0.9626, 0.07829, 0.2573, 0.5422, 0.2622, 0.5409, 0.269, 0.5477, 0.2656, 0.5511, 0.1246, 0.3481, 0.1291, 0.3483, 0.1364, 0.3616, 0.1338, 0.3641])
me_cube_001.materials.append(mat_material_001)
me_cube_001.use_remesh_fix_poles = True
me_cube_001.use_remesh_preserve_attributes = False
me_cube_001.use_mirror_vertex_groups = False
me_cube_001.update()

# ---- objects
ob_light = bpy.data.objects.new('Light', light_light)
ob_camera = bpy.data.objects.new('Camera', cam_camera)
ob_cube = bpy.data.objects.new('Cube', me_cube_001)

# ---- transforms, parenting, visibility, modifiers, constraints
ob_light.location = (4.076, 1.005, 5.904)
ob_light.rotation_euler = (0.6503, 0.05522, 1.866)
ob_light.lock_rotations_4d = False
ob_light.empty_display_type = 'ARROWS'
ob_light.color = (0.0, 0.0, 0.0, 0.0)
ob_light.lineart.crease_threshold = 0.0
ob_camera.location = (7.359, -6.926, 4.958)
ob_camera.rotation_euler = (1.109, 0.0, 0.8149)
ob_camera.lock_rotations_4d = False
ob_camera.empty_display_type = 'ARROWS'
ob_camera.color = (0.0, 0.0, 0.0, 0.0)
ob_camera.display_type = 'WIRE'
ob_camera.lineart.crease_threshold = 0.0
ob_cube.location = (0.0, 0.0, 0.0)
ob_cube.lineart.crease_threshold = 0.0

# ---- collection membership
col_collection.objects.link(ob_light)
col_collection.objects.link(ob_camera)
col_collection.objects.link(ob_cube)

# ---- scene / render settings (as saved in the file)
scene.camera = ob_camera
scene.frame_start = 1; scene.frame_end = 250; scene.frame_set(1)
scene.render.engine = 'BLENDER_EEVEE_NEXT'
scene.cycles.use_denoising = False
scene.cycles.samples = 128
scene.cycles.sampling_pattern = 'TABULATED_SOBOL'
scene.cycles.use_adaptive_sampling = False
scene.cycles.use_light_tree = False
scene.view_settings.view_transform = 'Filmic'
bpy.context.view_layer.update()
